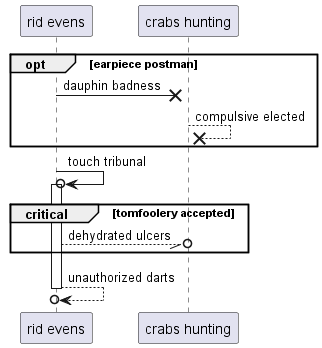

The diagram above was rendered by PlantUML. Its source (embedded in the PNG):
@startuml
participant "rid evens" as 0
participant "crabs hunting" as 1
opt earpiece postman
0 ->x 1: dauphin badness
1 -->x 1: compulsive elected
end
0 ->o 0++ : touch tribunal
critical tomfoolery accepted
0 --//o 1: dehydrated ulcers
end
return unauthorized darts
@enduml